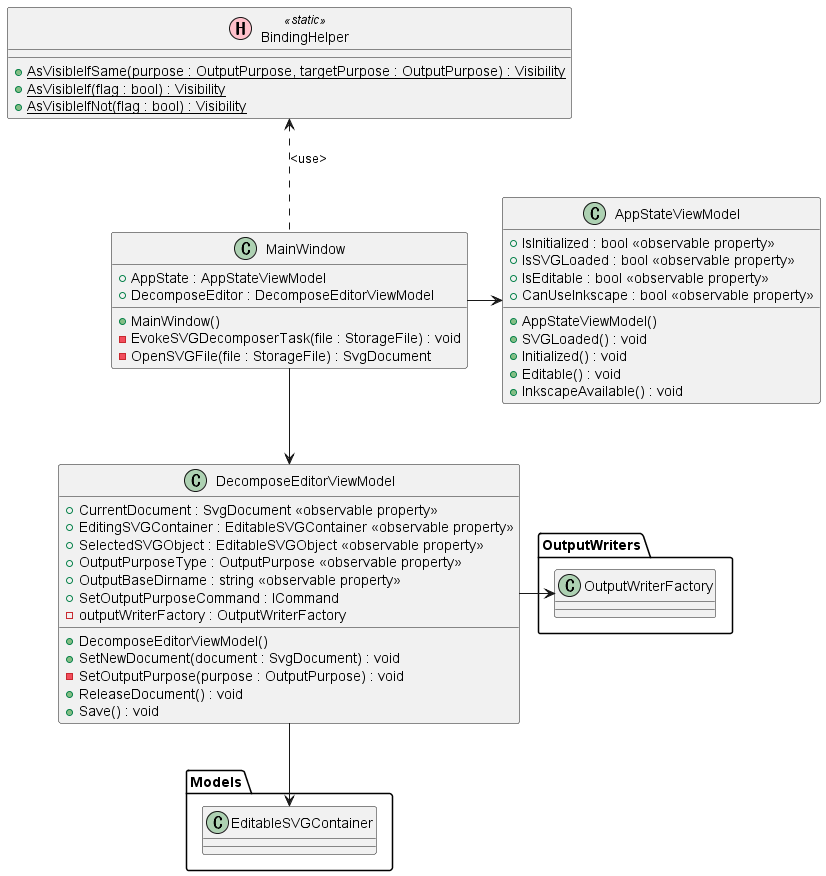

The diagram above was rendered by PlantUML. Its source (embedded in the PNG):
@startuml SVGObjectsDecomposer

class MainWindow
{
    + AppState : AppStateViewModel
    + DecomposeEditor : DecomposeEditorViewModel
    + MainWindow()
    - EvokeSVGDecomposerTask(file : StorageFile) : void
    - OpenSVGFile(file : StorageFile) : SvgDocument
}


class AppStateViewModel
{
    + IsInitialized : bool <<observable property>>
    + IsSVGLoaded : bool <<observable property>>
    + IsEditable : bool <<observable property>>
    + CanUseInkscape : bool <<observable property>>
    + AppStateViewModel()
    + SVGLoaded() : void
    + Initialized() : void
    + Editable() : void
    + InkscapeAvailable() : void
}

class DecomposeEditorViewModel
{
    + CurrentDocument : SvgDocument <<observable property>>
    + EditingSVGContainer : EditableSVGContainer <<observable property>>
    + SelectedSVGObject : EditableSVGObject <<observable property>>
    + OutputPurposeType : OutputPurpose <<observable property>>
    + OutputBaseDirname : string <<observable property>>
    + SetOutputPurposeCommand : ICommand
    - outputWriterFactory : OutputWriterFactory
    + DecomposeEditorViewModel()
    + SetNewDocument(document : SvgDocument) : void
    - SetOutputPurpose(purpose : OutputPurpose) : void
    + ReleaseDocument() : void
    + Save() : void
}



'  Helper class
class BindingHelper << (H, pink) static >>
{
    {static} + AsVisibleIfSame(purpose : OutputPurpose, targetPurpose : OutputPurpose) : Visibility
    {static} + AsVisibleIf(flag : bool) : Visibility
    {static} + AsVisibleIfNot(flag : bool) : Visibility
}

' packages
package Models
{
    class EditableSVGContainer
}

package OutputWriters
{
    class OutputWriterFactory
}

' arrows
MainWindow -right-> AppStateViewModel
MainWindow --> DecomposeEditorViewModel
MainWindow .up.> BindingHelper : <use>

DecomposeEditorViewModel --> EditableSVGContainer
DecomposeEditorViewModel -> OutputWriterFactory


@enduml